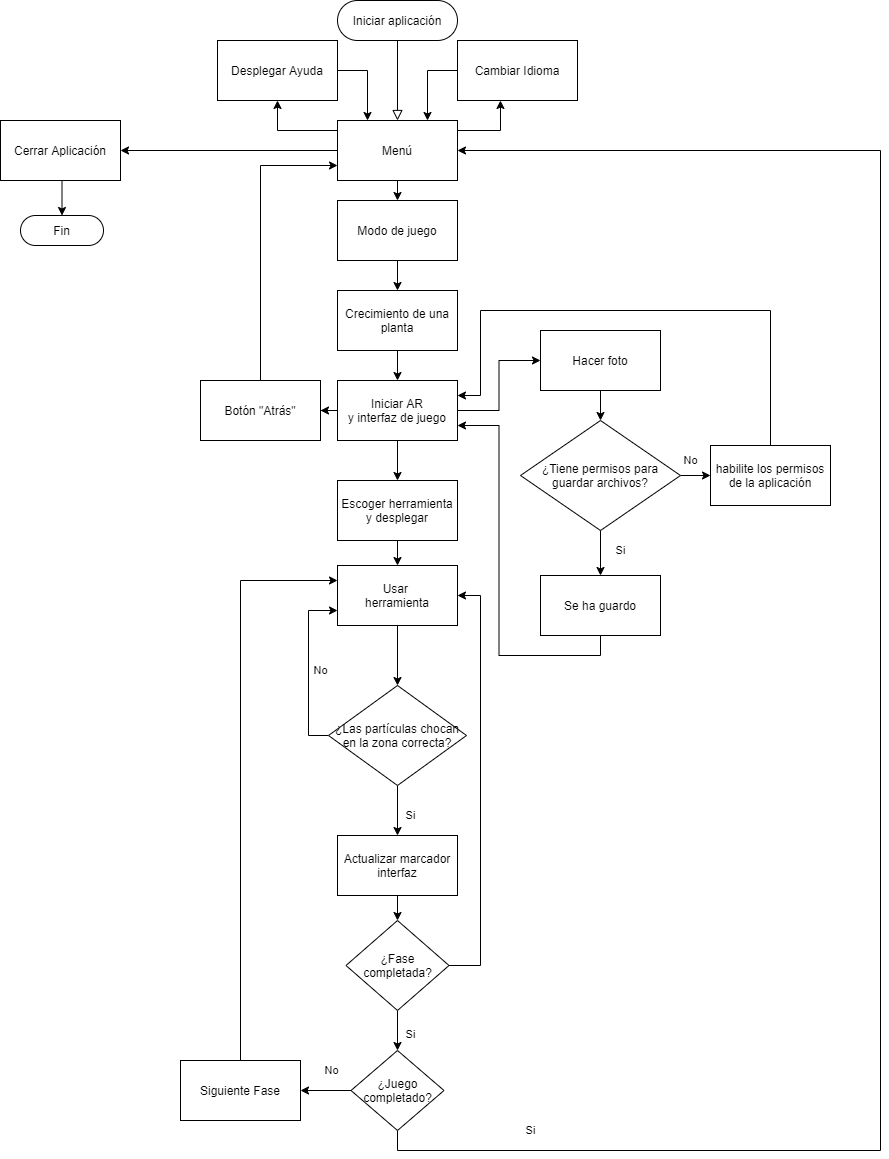

The diagram above was exported from draw.io. Its source (the exported page's mxGraphModel, read from the mxfile embedded in the PNG):
<mxGraphModel dx="1422" dy="745" grid="1" gridSize="10" guides="1" tooltips="1" connect="1" arrows="1" fold="1" page="1" pageScale="1" pageWidth="1169" pageHeight="1654" math="0" shadow="0">
  <root>
    <mxCell id="WIyWlLk6GJQsqaUBKTNV-0" />
    <mxCell id="WIyWlLk6GJQsqaUBKTNV-1" parent="WIyWlLk6GJQsqaUBKTNV-0" />
    <mxCell id="WIyWlLk6GJQsqaUBKTNV-3" value="Iniciar aplicación" style="rounded=1;whiteSpace=wrap;html=1;fontSize=12;glass=0;strokeWidth=1;shadow=0;arcSize=50;" parent="WIyWlLk6GJQsqaUBKTNV-1" vertex="1">
      <mxGeometry x="437" y="50" width="120" height="40" as="geometry" />
    </mxCell>
    <mxCell id="HpddAmomX20oFscru7_o-16" style="edgeStyle=orthogonalEdgeStyle;rounded=0;orthogonalLoop=1;jettySize=auto;html=1;" edge="1" parent="WIyWlLk6GJQsqaUBKTNV-1" target="HpddAmomX20oFscru7_o-7">
      <mxGeometry relative="1" as="geometry">
        <mxPoint x="440" y="200" as="sourcePoint" />
        <Array as="points">
          <mxPoint x="440" y="180" />
          <mxPoint x="377" y="180" />
        </Array>
      </mxGeometry>
    </mxCell>
    <mxCell id="HpddAmomX20oFscru7_o-18" style="edgeStyle=orthogonalEdgeStyle;rounded=0;orthogonalLoop=1;jettySize=auto;html=1;exitX=0.5;exitY=1;exitDx=0;exitDy=0;entryX=0.5;entryY=0;entryDx=0;entryDy=0;" edge="1" parent="WIyWlLk6GJQsqaUBKTNV-1" target="HpddAmomX20oFscru7_o-4">
      <mxGeometry relative="1" as="geometry">
        <mxPoint x="497" y="230" as="sourcePoint" />
      </mxGeometry>
    </mxCell>
    <mxCell id="HpddAmomX20oFscru7_o-1" value="" style="rounded=0;html=1;jettySize=auto;orthogonalLoop=1;fontSize=11;endArrow=block;endFill=0;endSize=8;strokeWidth=1;shadow=0;labelBackgroundColor=none;edgeStyle=orthogonalEdgeStyle;" edge="1" parent="WIyWlLk6GJQsqaUBKTNV-1" source="WIyWlLk6GJQsqaUBKTNV-3">
      <mxGeometry relative="1" as="geometry">
        <mxPoint x="497" y="140" as="sourcePoint" />
        <mxPoint x="497" y="170" as="targetPoint" />
      </mxGeometry>
    </mxCell>
    <mxCell id="HpddAmomX20oFscru7_o-2" style="edgeStyle=orthogonalEdgeStyle;rounded=0;orthogonalLoop=1;jettySize=auto;html=1;exitX=0.5;exitY=1;exitDx=0;exitDy=0;" edge="1" parent="WIyWlLk6GJQsqaUBKTNV-1">
      <mxGeometry relative="1" as="geometry">
        <mxPoint x="497" y="230" as="sourcePoint" />
        <mxPoint x="497" y="230" as="targetPoint" />
      </mxGeometry>
    </mxCell>
    <mxCell id="HpddAmomX20oFscru7_o-39" style="edgeStyle=orthogonalEdgeStyle;rounded=0;orthogonalLoop=1;jettySize=auto;html=1;exitX=0.5;exitY=1;exitDx=0;exitDy=0;entryX=0.5;entryY=0;entryDx=0;entryDy=0;" edge="1" parent="WIyWlLk6GJQsqaUBKTNV-1" source="HpddAmomX20oFscru7_o-3" target="HpddAmomX20oFscru7_o-6">
      <mxGeometry relative="1" as="geometry" />
    </mxCell>
    <mxCell id="HpddAmomX20oFscru7_o-3" value="Crecimiento de una planta" style="rounded=0;whiteSpace=wrap;html=1;" vertex="1" parent="WIyWlLk6GJQsqaUBKTNV-1">
      <mxGeometry x="437" y="340" width="120" height="60" as="geometry" />
    </mxCell>
    <mxCell id="HpddAmomX20oFscru7_o-19" style="edgeStyle=orthogonalEdgeStyle;rounded=0;orthogonalLoop=1;jettySize=auto;html=1;exitX=0.5;exitY=1;exitDx=0;exitDy=0;entryX=0.5;entryY=0;entryDx=0;entryDy=0;" edge="1" parent="WIyWlLk6GJQsqaUBKTNV-1" source="HpddAmomX20oFscru7_o-4" target="HpddAmomX20oFscru7_o-3">
      <mxGeometry relative="1" as="geometry" />
    </mxCell>
    <mxCell id="HpddAmomX20oFscru7_o-4" value="Modo de juego" style="rounded=0;whiteSpace=wrap;html=1;" vertex="1" parent="WIyWlLk6GJQsqaUBKTNV-1">
      <mxGeometry x="437" y="250" width="120" height="60" as="geometry" />
    </mxCell>
    <mxCell id="HpddAmomX20oFscru7_o-40" style="edgeStyle=orthogonalEdgeStyle;rounded=0;orthogonalLoop=1;jettySize=auto;html=1;exitX=0;exitY=0.5;exitDx=0;exitDy=0;" edge="1" parent="WIyWlLk6GJQsqaUBKTNV-1" source="HpddAmomX20oFscru7_o-6" target="HpddAmomX20oFscru7_o-28">
      <mxGeometry relative="1" as="geometry" />
    </mxCell>
    <mxCell id="HpddAmomX20oFscru7_o-42" style="edgeStyle=orthogonalEdgeStyle;rounded=0;orthogonalLoop=1;jettySize=auto;html=1;exitX=1;exitY=0.5;exitDx=0;exitDy=0;" edge="1" parent="WIyWlLk6GJQsqaUBKTNV-1" source="HpddAmomX20oFscru7_o-6" target="HpddAmomX20oFscru7_o-20">
      <mxGeometry relative="1" as="geometry" />
    </mxCell>
    <mxCell id="HpddAmomX20oFscru7_o-45" style="edgeStyle=orthogonalEdgeStyle;rounded=0;orthogonalLoop=1;jettySize=auto;html=1;exitX=0.5;exitY=1;exitDx=0;exitDy=0;entryX=0.5;entryY=0;entryDx=0;entryDy=0;" edge="1" parent="WIyWlLk6GJQsqaUBKTNV-1" source="HpddAmomX20oFscru7_o-6" target="HpddAmomX20oFscru7_o-11">
      <mxGeometry relative="1" as="geometry" />
    </mxCell>
    <mxCell id="HpddAmomX20oFscru7_o-6" value="Iniciar AR&lt;br&gt;y interfaz de juego" style="rounded=0;whiteSpace=wrap;html=1;" vertex="1" parent="WIyWlLk6GJQsqaUBKTNV-1">
      <mxGeometry x="437" y="430" width="120" height="60" as="geometry" />
    </mxCell>
    <mxCell id="HpddAmomX20oFscru7_o-54" style="edgeStyle=orthogonalEdgeStyle;rounded=0;orthogonalLoop=1;jettySize=auto;html=1;exitX=1;exitY=0.5;exitDx=0;exitDy=0;entryX=0.25;entryY=0;entryDx=0;entryDy=0;" edge="1" parent="WIyWlLk6GJQsqaUBKTNV-1" source="HpddAmomX20oFscru7_o-7" target="HpddAmomX20oFscru7_o-53">
      <mxGeometry relative="1" as="geometry" />
    </mxCell>
    <mxCell id="HpddAmomX20oFscru7_o-7" value="Desplegar Ayuda" style="rounded=0;whiteSpace=wrap;html=1;" vertex="1" parent="WIyWlLk6GJQsqaUBKTNV-1">
      <mxGeometry x="317" y="90" width="120" height="60" as="geometry" />
    </mxCell>
    <mxCell id="HpddAmomX20oFscru7_o-56" style="edgeStyle=orthogonalEdgeStyle;rounded=0;orthogonalLoop=1;jettySize=auto;html=1;exitX=0;exitY=0.5;exitDx=0;exitDy=0;entryX=0.75;entryY=0;entryDx=0;entryDy=0;" edge="1" parent="WIyWlLk6GJQsqaUBKTNV-1" source="HpddAmomX20oFscru7_o-8" target="HpddAmomX20oFscru7_o-53">
      <mxGeometry relative="1" as="geometry" />
    </mxCell>
    <mxCell id="HpddAmomX20oFscru7_o-8" value="Cambiar Idioma" style="rounded=0;whiteSpace=wrap;html=1;" vertex="1" parent="WIyWlLk6GJQsqaUBKTNV-1">
      <mxGeometry x="557" y="90" width="120" height="60" as="geometry" />
    </mxCell>
    <mxCell id="HpddAmomX20oFscru7_o-46" style="edgeStyle=orthogonalEdgeStyle;rounded=0;orthogonalLoop=1;jettySize=auto;html=1;exitX=0.5;exitY=1;exitDx=0;exitDy=0;entryX=0.5;entryY=0;entryDx=0;entryDy=0;" edge="1" parent="WIyWlLk6GJQsqaUBKTNV-1" source="HpddAmomX20oFscru7_o-11" target="HpddAmomX20oFscru7_o-12">
      <mxGeometry relative="1" as="geometry" />
    </mxCell>
    <mxCell id="HpddAmomX20oFscru7_o-11" value="Escoger herramienta y desplegar" style="rounded=0;whiteSpace=wrap;html=1;" vertex="1" parent="WIyWlLk6GJQsqaUBKTNV-1">
      <mxGeometry x="437" y="530" width="120" height="60" as="geometry" />
    </mxCell>
    <mxCell id="HpddAmomX20oFscru7_o-47" style="edgeStyle=orthogonalEdgeStyle;rounded=0;orthogonalLoop=1;jettySize=auto;html=1;exitX=0.5;exitY=1;exitDx=0;exitDy=0;entryX=0.5;entryY=0;entryDx=0;entryDy=0;" edge="1" parent="WIyWlLk6GJQsqaUBKTNV-1" source="HpddAmomX20oFscru7_o-12" target="HpddAmomX20oFscru7_o-29">
      <mxGeometry relative="1" as="geometry">
        <mxPoint x="497" y="710" as="sourcePoint" />
      </mxGeometry>
    </mxCell>
    <mxCell id="HpddAmomX20oFscru7_o-12" value="Usar &lt;br&gt;herramienta" style="rounded=0;whiteSpace=wrap;html=1;" vertex="1" parent="WIyWlLk6GJQsqaUBKTNV-1">
      <mxGeometry x="437" y="615" width="120" height="60" as="geometry" />
    </mxCell>
    <mxCell id="HpddAmomX20oFscru7_o-25" style="edgeStyle=orthogonalEdgeStyle;rounded=0;orthogonalLoop=1;jettySize=auto;html=1;exitX=0.5;exitY=1;exitDx=0;exitDy=0;entryX=0.5;entryY=0;entryDx=0;entryDy=0;" edge="1" parent="WIyWlLk6GJQsqaUBKTNV-1" source="HpddAmomX20oFscru7_o-20" target="HpddAmomX20oFscru7_o-21">
      <mxGeometry relative="1" as="geometry" />
    </mxCell>
    <mxCell id="HpddAmomX20oFscru7_o-20" value="Hacer foto" style="rounded=0;whiteSpace=wrap;html=1;" vertex="1" parent="WIyWlLk6GJQsqaUBKTNV-1">
      <mxGeometry x="640" y="380" width="120" height="60" as="geometry" />
    </mxCell>
    <mxCell id="HpddAmomX20oFscru7_o-26" value="Si" style="edgeStyle=orthogonalEdgeStyle;rounded=0;orthogonalLoop=1;jettySize=auto;html=1;exitX=0.5;exitY=1;exitDx=0;exitDy=0;entryX=0.5;entryY=0;entryDx=0;entryDy=0;" edge="1" parent="WIyWlLk6GJQsqaUBKTNV-1" source="HpddAmomX20oFscru7_o-21" target="HpddAmomX20oFscru7_o-22">
      <mxGeometry x="-0.1111" y="20" relative="1" as="geometry">
        <mxPoint as="offset" />
      </mxGeometry>
    </mxCell>
    <mxCell id="HpddAmomX20oFscru7_o-27" value="No" style="edgeStyle=orthogonalEdgeStyle;rounded=0;orthogonalLoop=1;jettySize=auto;html=1;exitX=1;exitY=0.5;exitDx=0;exitDy=0;entryX=0;entryY=0.5;entryDx=0;entryDy=0;" edge="1" parent="WIyWlLk6GJQsqaUBKTNV-1" source="HpddAmomX20oFscru7_o-21" target="HpddAmomX20oFscru7_o-23">
      <mxGeometry x="-0.3333" y="15" relative="1" as="geometry">
        <mxPoint as="offset" />
      </mxGeometry>
    </mxCell>
    <mxCell id="HpddAmomX20oFscru7_o-21" value="&lt;font style=&quot;font-size: 12px&quot;&gt;¿Tiene permisos para guardar archivos?&lt;/font&gt;" style="rhombus;whiteSpace=wrap;html=1;" vertex="1" parent="WIyWlLk6GJQsqaUBKTNV-1">
      <mxGeometry x="620" y="470" width="160" height="110" as="geometry" />
    </mxCell>
    <mxCell id="HpddAmomX20oFscru7_o-43" style="edgeStyle=orthogonalEdgeStyle;rounded=0;orthogonalLoop=1;jettySize=auto;html=1;exitX=0.5;exitY=1;exitDx=0;exitDy=0;entryX=1;entryY=0.75;entryDx=0;entryDy=0;" edge="1" parent="WIyWlLk6GJQsqaUBKTNV-1" source="HpddAmomX20oFscru7_o-22" target="HpddAmomX20oFscru7_o-6">
      <mxGeometry relative="1" as="geometry" />
    </mxCell>
    <mxCell id="HpddAmomX20oFscru7_o-22" value="Se ha guardo" style="rounded=0;whiteSpace=wrap;html=1;" vertex="1" parent="WIyWlLk6GJQsqaUBKTNV-1">
      <mxGeometry x="640" y="625" width="120" height="60" as="geometry" />
    </mxCell>
    <mxCell id="HpddAmomX20oFscru7_o-44" style="edgeStyle=orthogonalEdgeStyle;rounded=0;orthogonalLoop=1;jettySize=auto;html=1;exitX=0.5;exitY=0;exitDx=0;exitDy=0;entryX=1;entryY=0.25;entryDx=0;entryDy=0;" edge="1" parent="WIyWlLk6GJQsqaUBKTNV-1" source="HpddAmomX20oFscru7_o-23" target="HpddAmomX20oFscru7_o-6">
      <mxGeometry relative="1" as="geometry">
        <Array as="points">
          <mxPoint x="870" y="360" />
          <mxPoint x="580" y="360" />
          <mxPoint x="580" y="445" />
        </Array>
      </mxGeometry>
    </mxCell>
    <mxCell id="HpddAmomX20oFscru7_o-23" value="habilite los permisos de la aplicación" style="rounded=0;whiteSpace=wrap;html=1;" vertex="1" parent="WIyWlLk6GJQsqaUBKTNV-1">
      <mxGeometry x="810" y="495" width="120" height="60" as="geometry" />
    </mxCell>
    <mxCell id="HpddAmomX20oFscru7_o-59" style="edgeStyle=orthogonalEdgeStyle;rounded=0;orthogonalLoop=1;jettySize=auto;html=1;exitX=0.5;exitY=0;exitDx=0;exitDy=0;entryX=0;entryY=0.75;entryDx=0;entryDy=0;" edge="1" parent="WIyWlLk6GJQsqaUBKTNV-1" source="HpddAmomX20oFscru7_o-28" target="HpddAmomX20oFscru7_o-53">
      <mxGeometry relative="1" as="geometry" />
    </mxCell>
    <mxCell id="HpddAmomX20oFscru7_o-28" value="Botón &quot;Atrás&quot;" style="rounded=0;whiteSpace=wrap;html=1;" vertex="1" parent="WIyWlLk6GJQsqaUBKTNV-1">
      <mxGeometry x="300" y="430" width="120" height="60" as="geometry" />
    </mxCell>
    <mxCell id="HpddAmomX20oFscru7_o-48" value="Si" style="edgeStyle=orthogonalEdgeStyle;rounded=0;orthogonalLoop=1;jettySize=auto;html=1;exitX=0.5;exitY=1;exitDx=0;exitDy=0;entryX=0.5;entryY=0;entryDx=0;entryDy=0;" edge="1" parent="WIyWlLk6GJQsqaUBKTNV-1" source="HpddAmomX20oFscru7_o-29" target="HpddAmomX20oFscru7_o-30">
      <mxGeometry x="0.2" y="13" relative="1" as="geometry">
        <mxPoint as="offset" />
      </mxGeometry>
    </mxCell>
    <mxCell id="HpddAmomX20oFscru7_o-60" value="No" style="edgeStyle=orthogonalEdgeStyle;rounded=0;orthogonalLoop=1;jettySize=auto;html=1;exitX=0;exitY=0.5;exitDx=0;exitDy=0;entryX=0;entryY=0.75;entryDx=0;entryDy=0;" edge="1" parent="WIyWlLk6GJQsqaUBKTNV-1" source="HpddAmomX20oFscru7_o-29" target="HpddAmomX20oFscru7_o-12">
      <mxGeometry x="-0.023" y="-12" relative="1" as="geometry">
        <mxPoint as="offset" />
      </mxGeometry>
    </mxCell>
    <mxCell id="HpddAmomX20oFscru7_o-29" value="¿Las partículas chocan en la zona correcta?" style="rhombus;whiteSpace=wrap;html=1;" vertex="1" parent="WIyWlLk6GJQsqaUBKTNV-1">
      <mxGeometry x="428" y="735" width="138" height="100" as="geometry" />
    </mxCell>
    <mxCell id="HpddAmomX20oFscru7_o-61" style="edgeStyle=orthogonalEdgeStyle;rounded=0;orthogonalLoop=1;jettySize=auto;html=1;exitX=0.5;exitY=1;exitDx=0;exitDy=0;entryX=0.5;entryY=0;entryDx=0;entryDy=0;" edge="1" parent="WIyWlLk6GJQsqaUBKTNV-1" source="HpddAmomX20oFscru7_o-30" target="HpddAmomX20oFscru7_o-31">
      <mxGeometry relative="1" as="geometry" />
    </mxCell>
    <mxCell id="HpddAmomX20oFscru7_o-30" value="Actualizar marcador interfaz" style="rounded=0;whiteSpace=wrap;html=1;" vertex="1" parent="WIyWlLk6GJQsqaUBKTNV-1">
      <mxGeometry x="437" y="885" width="120" height="60" as="geometry" />
    </mxCell>
    <mxCell id="HpddAmomX20oFscru7_o-62" value="Si" style="edgeStyle=orthogonalEdgeStyle;rounded=0;orthogonalLoop=1;jettySize=auto;html=1;exitX=0.5;exitY=1;exitDx=0;exitDy=0;entryX=0.5;entryY=0;entryDx=0;entryDy=0;" edge="1" parent="WIyWlLk6GJQsqaUBKTNV-1" source="HpddAmomX20oFscru7_o-31" target="HpddAmomX20oFscru7_o-34">
      <mxGeometry x="0.2" y="13" relative="1" as="geometry">
        <mxPoint x="497" y="1150" as="targetPoint" />
        <mxPoint as="offset" />
      </mxGeometry>
    </mxCell>
    <mxCell id="HpddAmomX20oFscru7_o-63" style="edgeStyle=orthogonalEdgeStyle;rounded=0;orthogonalLoop=1;jettySize=auto;html=1;exitX=1;exitY=0.5;exitDx=0;exitDy=0;entryX=1;entryY=0.5;entryDx=0;entryDy=0;" edge="1" parent="WIyWlLk6GJQsqaUBKTNV-1" source="HpddAmomX20oFscru7_o-31" target="HpddAmomX20oFscru7_o-12">
      <mxGeometry relative="1" as="geometry">
        <Array as="points">
          <mxPoint x="580" y="1015" />
          <mxPoint x="580" y="645" />
        </Array>
      </mxGeometry>
    </mxCell>
    <mxCell id="HpddAmomX20oFscru7_o-31" value="¿Fase completada?" style="rhombus;whiteSpace=wrap;html=1;" vertex="1" parent="WIyWlLk6GJQsqaUBKTNV-1">
      <mxGeometry x="445.5" y="970" width="103" height="90" as="geometry" />
    </mxCell>
    <mxCell id="HpddAmomX20oFscru7_o-67" style="edgeStyle=orthogonalEdgeStyle;rounded=0;orthogonalLoop=1;jettySize=auto;html=1;entryX=0;entryY=0.25;entryDx=0;entryDy=0;" edge="1" parent="WIyWlLk6GJQsqaUBKTNV-1" source="HpddAmomX20oFscru7_o-32" target="HpddAmomX20oFscru7_o-12">
      <mxGeometry relative="1" as="geometry">
        <Array as="points">
          <mxPoint x="340" y="630" />
        </Array>
      </mxGeometry>
    </mxCell>
    <mxCell id="HpddAmomX20oFscru7_o-32" value="Siguiente Fase" style="rounded=0;whiteSpace=wrap;html=1;" vertex="1" parent="WIyWlLk6GJQsqaUBKTNV-1">
      <mxGeometry x="280" y="1110" width="120" height="60" as="geometry" />
    </mxCell>
    <mxCell id="HpddAmomX20oFscru7_o-65" value="Si" style="edgeStyle=orthogonalEdgeStyle;rounded=0;orthogonalLoop=1;jettySize=auto;html=1;exitX=0.5;exitY=1;exitDx=0;exitDy=0;entryX=1;entryY=0.5;entryDx=0;entryDy=0;" edge="1" parent="WIyWlLk6GJQsqaUBKTNV-1" source="HpddAmomX20oFscru7_o-34" target="HpddAmomX20oFscru7_o-53">
      <mxGeometry x="-0.8411" y="20" relative="1" as="geometry">
        <Array as="points">
          <mxPoint x="497" y="1200" />
          <mxPoint x="980" y="1200" />
          <mxPoint x="980" y="200" />
        </Array>
        <mxPoint as="offset" />
      </mxGeometry>
    </mxCell>
    <mxCell id="HpddAmomX20oFscru7_o-68" value="No" style="edgeStyle=orthogonalEdgeStyle;rounded=0;orthogonalLoop=1;jettySize=auto;html=1;exitX=0;exitY=0.5;exitDx=0;exitDy=0;entryX=1;entryY=0.5;entryDx=0;entryDy=0;" edge="1" parent="WIyWlLk6GJQsqaUBKTNV-1" source="HpddAmomX20oFscru7_o-34" target="HpddAmomX20oFscru7_o-32">
      <mxGeometry x="-0.1881" y="-20" relative="1" as="geometry">
        <mxPoint x="1" as="offset" />
      </mxGeometry>
    </mxCell>
    <mxCell id="HpddAmomX20oFscru7_o-34" value="¿Juego completado?" style="rhombus;whiteSpace=wrap;html=1;" vertex="1" parent="WIyWlLk6GJQsqaUBKTNV-1">
      <mxGeometry x="450.5" y="1100" width="93" height="80" as="geometry" />
    </mxCell>
    <mxCell id="HpddAmomX20oFscru7_o-35" value="Fin" style="rounded=1;whiteSpace=wrap;html=1;arcSize=50;" vertex="1" parent="WIyWlLk6GJQsqaUBKTNV-1">
      <mxGeometry x="120" y="265" width="83" height="30" as="geometry" />
    </mxCell>
    <mxCell id="HpddAmomX20oFscru7_o-58" style="edgeStyle=orthogonalEdgeStyle;rounded=0;orthogonalLoop=1;jettySize=auto;html=1;exitX=0.5;exitY=1;exitDx=0;exitDy=0;entryX=0.5;entryY=0;entryDx=0;entryDy=0;" edge="1" parent="WIyWlLk6GJQsqaUBKTNV-1" source="HpddAmomX20oFscru7_o-37" target="HpddAmomX20oFscru7_o-35">
      <mxGeometry relative="1" as="geometry" />
    </mxCell>
    <mxCell id="HpddAmomX20oFscru7_o-37" value="Cerrar Aplicación" style="rounded=0;whiteSpace=wrap;html=1;" vertex="1" parent="WIyWlLk6GJQsqaUBKTNV-1">
      <mxGeometry x="100" y="170" width="120" height="60" as="geometry" />
    </mxCell>
    <mxCell id="HpddAmomX20oFscru7_o-55" style="edgeStyle=orthogonalEdgeStyle;rounded=0;orthogonalLoop=1;jettySize=auto;html=1;exitX=1;exitY=0.5;exitDx=0;exitDy=0;entryX=0.358;entryY=1;entryDx=0;entryDy=0;entryPerimeter=0;" edge="1" parent="WIyWlLk6GJQsqaUBKTNV-1" source="HpddAmomX20oFscru7_o-53" target="HpddAmomX20oFscru7_o-8">
      <mxGeometry relative="1" as="geometry">
        <Array as="points">
          <mxPoint x="557" y="180" />
          <mxPoint x="600" y="180" />
        </Array>
      </mxGeometry>
    </mxCell>
    <mxCell id="HpddAmomX20oFscru7_o-57" style="edgeStyle=orthogonalEdgeStyle;rounded=0;orthogonalLoop=1;jettySize=auto;html=1;" edge="1" parent="WIyWlLk6GJQsqaUBKTNV-1" source="HpddAmomX20oFscru7_o-53" target="HpddAmomX20oFscru7_o-37">
      <mxGeometry relative="1" as="geometry" />
    </mxCell>
    <mxCell id="HpddAmomX20oFscru7_o-53" value="Menú" style="rounded=0;whiteSpace=wrap;html=1;" vertex="1" parent="WIyWlLk6GJQsqaUBKTNV-1">
      <mxGeometry x="437" y="170" width="120" height="60" as="geometry" />
    </mxCell>
  </root>
</mxGraphModel>